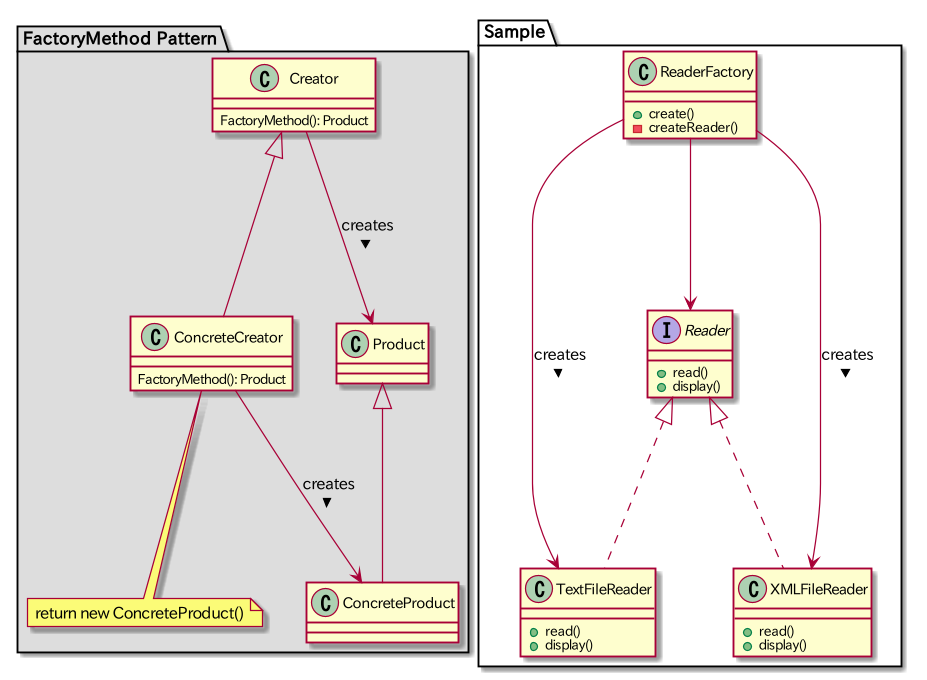

The diagram above was rendered by PlantUML. Its source (embedded in the PNG):
@startuml
package "FactoryMethod Pattern" #DDDDDD {
  class Creator {
    FactoryMethod(): Product
  }

  class ConcreteCreator {
    FactoryMethod(): Product
  }
  note bottom: return new ConcreteProduct()

  Creator <|-- ConcreteCreator

  class Product
  class ConcreteProduct

  Product <|-- ConcreteProduct

  Creator --> Product : creates >
  ConcreteCreator --> ConcreteProduct : creates >
}

package "Sample" {
  class ReaderFactory {
    +create()
    -createReader()
  }

  interface Reader {
    +read()
    +display()
  }

  ReaderFactory --> Reader

  class TextFileReader {
    +read()
    +display()
  }
  class XMLFileReader {
    +read()
    +display()
  }

  Reader <|.. TextFileReader
  Reader <|.. XMLFileReader

  ReaderFactory --> TextFileReader : creates >
  ReaderFactory --> XMLFileReader : creates >
}

@enduml